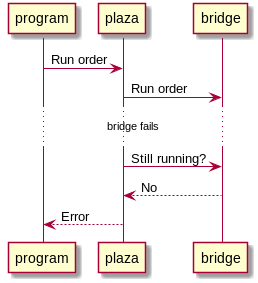

The diagram above was rendered by PlantUML. Its source (embedded in the PNG):
@startuml failed-operation.png
participant program
participant plaza
participant bridge

program -> plaza: Run order
plaza -> bridge: Run order
... bridge fails ...
plaza -> bridge: Still running?
plaza <-- bridge: No
program <-- plaza: Error
@enduml